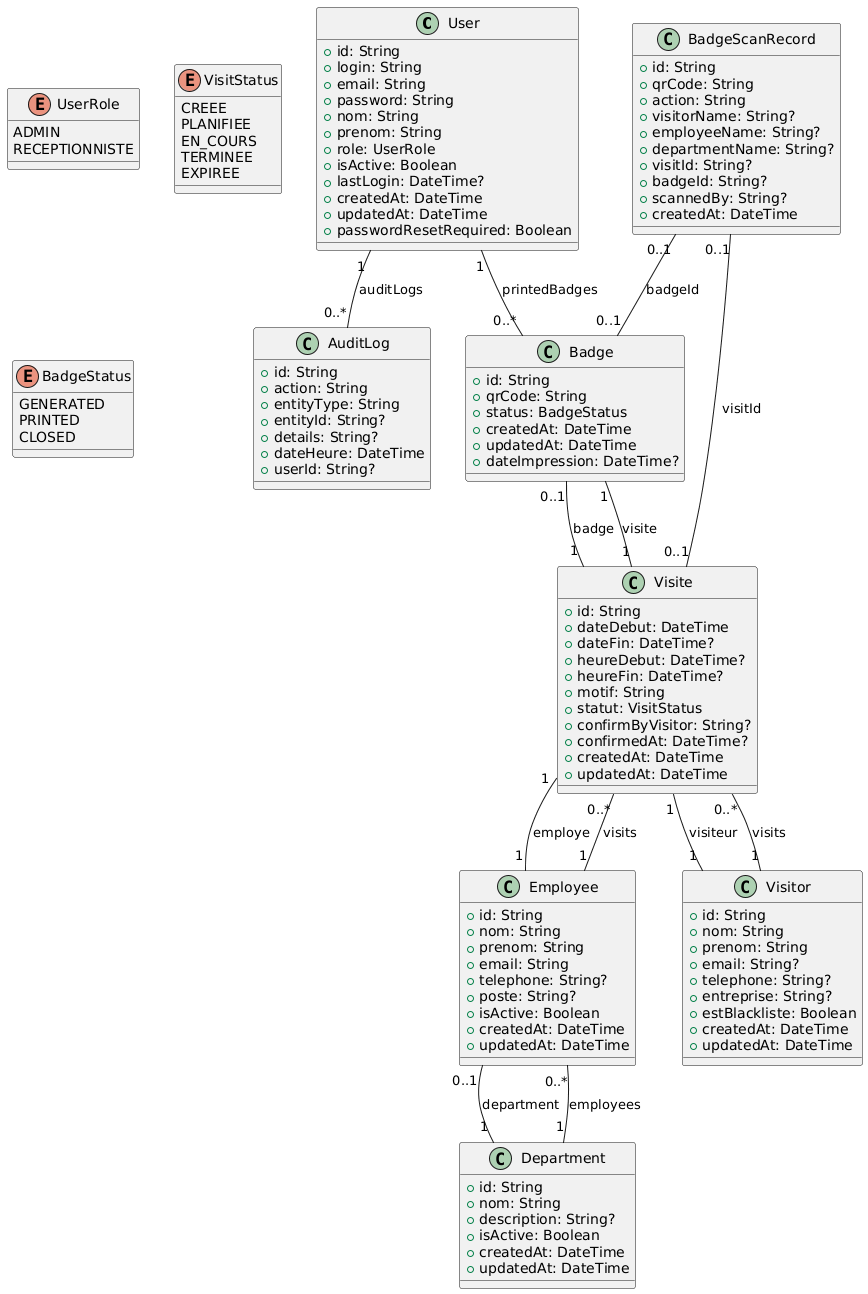

The diagram above was rendered by PlantUML. Its source (embedded in the PNG):
@startuml
' Définition des classes pour GuestHub

class User {
  +id: String
  +login: String
  +email: String
  +password: String
  +nom: String
  +prenom: String
  +role: UserRole
  +isActive: Boolean
  +lastLogin: DateTime?
  +createdAt: DateTime
  +updatedAt: DateTime
  +passwordResetRequired: Boolean
}

class Department {
  +id: String
  +nom: String
  +description: String?
  +isActive: Boolean
  +createdAt: DateTime
  +updatedAt: DateTime
}

class Employee {
  +id: String
  +nom: String
  +prenom: String
  +email: String
  +telephone: String?
  +poste: String?
  +isActive: Boolean
  +createdAt: DateTime
  +updatedAt: DateTime
}

class Visitor {
  +id: String
  +nom: String
  +prenom: String
  +email: String?
  +telephone: String?
  +entreprise: String?
  +estBlackliste: Boolean
  +createdAt: DateTime
  +updatedAt: DateTime
}

class Visite {
  +id: String
  +dateDebut: DateTime
  +dateFin: DateTime?
  +heureDebut: DateTime?
  +heureFin: DateTime?
  +motif: String
  +statut: VisitStatus
  +confirmByVisitor: String?
  +confirmedAt: DateTime?
  +createdAt: DateTime
  +updatedAt: DateTime
}

class Badge {
  +id: String
  +qrCode: String
  +status: BadgeStatus
  +createdAt: DateTime
  +updatedAt: DateTime
  +dateImpression: DateTime?
}

class AuditLog {
  +id: String
  +action: String
  +entityType: String
  +entityId: String?
  +details: String?
  +dateHeure: DateTime
  +userId: String?
}

class BadgeScanRecord {
  +id: String
  +qrCode: String
  +action: String
  +visitorName: String?
  +employeeName: String?
  +departmentName: String?
  +visitId: String?
  +badgeId: String?
  +scannedBy: String?
  +createdAt: DateTime
}

' Enums
enum UserRole {
  ADMIN
  RECEPTIONNISTE
}
enum VisitStatus {
  CREEE
  PLANIFIEE
  EN_COURS
  TERMINEE
  EXPIREE
}
enum BadgeStatus {
  GENERATED
  PRINTED
  CLOSED
}

' Relations
User "1" -- "0..*" Badge : printedBadges
User "1" -- "0..*" AuditLog : auditLogs
Department "1" -- "0..*" Employee : employees
Employee "1" -- "0..*" Visite : visits
Employee "0..1" -- "1" Department : department
Visitor "1" -- "0..*" Visite : visits
Visite "1" -- "0..1" Badge : badge
Visite "1" -- "1" Employee : employe
Visite "1" -- "1" Visitor : visiteur
Badge "1" -- "1" Visite : visite
BadgeScanRecord "0..1" -- "0..1" Badge : badgeId
BadgeScanRecord "0..1" -- "0..1" Visite : visitId
@enduml